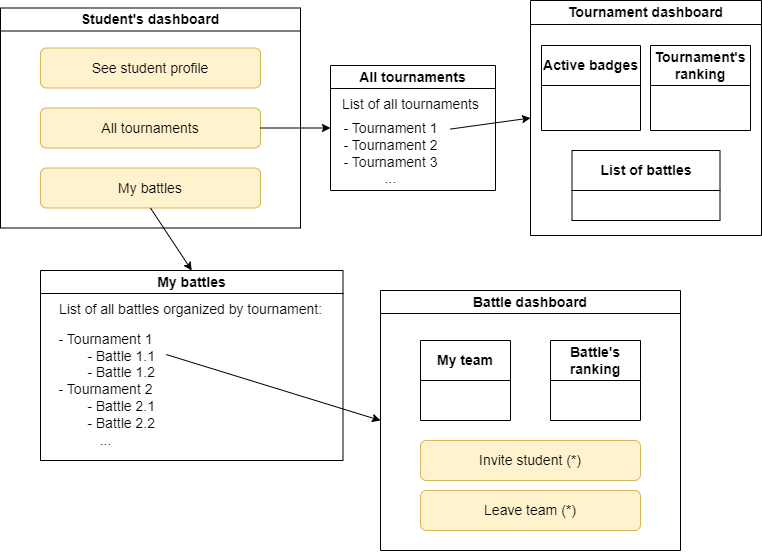

The diagram above was exported from draw.io. Its source (the exported page's mxGraphModel, read from the mxfile embedded in the PNG):
<mxGraphModel dx="1313" dy="718" grid="1" gridSize="10" guides="1" tooltips="1" connect="1" arrows="1" fold="1" page="1" pageScale="1" pageWidth="827" pageHeight="1169" math="0" shadow="0">
  <root>
    <mxCell id="0" />
    <mxCell id="1" parent="0" />
    <mxCell id="Qa3SlvcVOTykm9FDPL1g-3" value="Student's dashboard" style="swimlane;whiteSpace=wrap;html=1;fontSize=14;" parent="1" vertex="1">
      <mxGeometry x="40" y="77.5" width="300" height="220" as="geometry" />
    </mxCell>
    <mxCell id="Qa3SlvcVOTykm9FDPL1g-4" value="See student profile" style="rounded=1;whiteSpace=wrap;html=1;fontSize=14;fillColor=#fff2cc;strokeColor=#d6b656;" parent="Qa3SlvcVOTykm9FDPL1g-3" vertex="1">
      <mxGeometry x="40" y="40" width="220" height="40" as="geometry" />
    </mxCell>
    <mxCell id="Qa3SlvcVOTykm9FDPL1g-5" value="All tournaments" style="rounded=1;whiteSpace=wrap;html=1;fontSize=14;fillColor=#fff2cc;strokeColor=#d6b656;" parent="Qa3SlvcVOTykm9FDPL1g-3" vertex="1">
      <mxGeometry x="40" y="100" width="220" height="40" as="geometry" />
    </mxCell>
    <mxCell id="Qa3SlvcVOTykm9FDPL1g-6" value="My battles" style="rounded=1;whiteSpace=wrap;html=1;fontSize=14;fillColor=#fff2cc;strokeColor=#d6b656;" parent="Qa3SlvcVOTykm9FDPL1g-3" vertex="1">
      <mxGeometry x="40" y="160" width="220" height="40" as="geometry" />
    </mxCell>
    <mxCell id="Qa3SlvcVOTykm9FDPL1g-7" value="" style="endArrow=classic;html=1;rounded=0;exitX=1;exitY=0.5;exitDx=0;exitDy=0;entryX=0;entryY=0.5;entryDx=0;entryDy=0;fontSize=14;" parent="1" source="Qa3SlvcVOTykm9FDPL1g-5" target="Qa3SlvcVOTykm9FDPL1g-8" edge="1">
      <mxGeometry width="50" height="50" relative="1" as="geometry">
        <mxPoint x="430" y="150" as="sourcePoint" />
        <mxPoint x="490" y="160" as="targetPoint" />
      </mxGeometry>
    </mxCell>
    <mxCell id="Qa3SlvcVOTykm9FDPL1g-8" value="All tournaments" style="swimlane;whiteSpace=wrap;html=1;fontSize=14;" parent="1" vertex="1">
      <mxGeometry x="370" y="135" width="165" height="125" as="geometry" />
    </mxCell>
    <mxCell id="Qa3SlvcVOTykm9FDPL1g-12" value="List of all tournaments" style="text;html=1;align=center;verticalAlign=middle;resizable=0;points=[];autosize=1;strokeColor=none;fillColor=none;fontSize=14;" parent="Qa3SlvcVOTykm9FDPL1g-8" vertex="1">
      <mxGeometry y="24" width="160" height="30" as="geometry" />
    </mxCell>
    <mxCell id="Qa3SlvcVOTykm9FDPL1g-14" value="- Tournament 1&lt;br style=&quot;font-size: 14px;&quot;&gt;- Tournament 2&lt;br style=&quot;font-size: 14px;&quot;&gt;- Tournament 3&lt;br style=&quot;font-size: 14px;&quot;&gt;..." style="text;html=1;align=center;verticalAlign=middle;resizable=0;points=[];autosize=1;strokeColor=none;fillColor=none;fontSize=14;" parent="Qa3SlvcVOTykm9FDPL1g-8" vertex="1">
      <mxGeometry y="48" width="120" height="80" as="geometry" />
    </mxCell>
    <mxCell id="Qa3SlvcVOTykm9FDPL1g-15" value="" style="endArrow=classic;html=1;rounded=0;exitX=0.997;exitY=0.195;exitDx=0;exitDy=0;exitPerimeter=0;fontSize=14;entryX=0;entryY=0.5;entryDx=0;entryDy=0;" parent="1" source="Qa3SlvcVOTykm9FDPL1g-14" target="Oq-7-J-Ro8cwWhJverXt-1" edge="1">
      <mxGeometry width="50" height="50" relative="1" as="geometry">
        <mxPoint x="520" y="160" as="sourcePoint" />
        <mxPoint x="600" y="170" as="targetPoint" />
      </mxGeometry>
    </mxCell>
    <mxCell id="Qa3SlvcVOTykm9FDPL1g-19" value="" style="endArrow=classic;html=1;rounded=0;exitX=0.5;exitY=1;exitDx=0;exitDy=0;entryX=0.5;entryY=0;entryDx=0;entryDy=0;fontSize=14;" parent="1" source="Qa3SlvcVOTykm9FDPL1g-6" target="Qa3SlvcVOTykm9FDPL1g-20" edge="1">
      <mxGeometry width="50" height="50" relative="1" as="geometry">
        <mxPoint x="320" y="190" as="sourcePoint" />
        <mxPoint x="380" y="290" as="targetPoint" />
      </mxGeometry>
    </mxCell>
    <mxCell id="Qa3SlvcVOTykm9FDPL1g-20" value="My battles" style="swimlane;whiteSpace=wrap;html=1;fontSize=14;" parent="1" vertex="1">
      <mxGeometry x="80" y="340" width="302.5" height="190" as="geometry" />
    </mxCell>
    <mxCell id="Qa3SlvcVOTykm9FDPL1g-21" value="List of all battles organized by tournament:" style="text;html=1;align=center;verticalAlign=middle;resizable=0;points=[];autosize=1;strokeColor=none;fillColor=none;fontSize=14;" parent="Qa3SlvcVOTykm9FDPL1g-20" vertex="1">
      <mxGeometry x="5" y="24" width="290" height="30" as="geometry" />
    </mxCell>
    <mxCell id="Qa3SlvcVOTykm9FDPL1g-22" value="- Tournament 1&lt;br style=&quot;font-size: 14px;&quot;&gt;&lt;span style=&quot;white-space: pre; font-size: 14px;&quot;&gt;&#09;&lt;/span&gt;- Battle 1.1&lt;br style=&quot;font-size: 14px;&quot;&gt;&lt;span style=&quot;white-space: pre; font-size: 14px;&quot;&gt;&#09;&lt;/span&gt;- Battle 1.2&lt;br style=&quot;font-size: 14px;&quot;&gt;- Tournament 2&lt;br style=&quot;font-size: 14px;&quot;&gt;&lt;span style=&quot;white-space: pre; font-size: 14px;&quot;&gt;&#09;&lt;/span&gt;- Battle 2.1&lt;br style=&quot;font-size: 14px;&quot;&gt;&lt;span style=&quot;white-space: pre; font-size: 14px;&quot;&gt;&#09;&lt;/span&gt;- Battle 2.2&lt;br style=&quot;font-size: 14px;&quot;&gt;..." style="text;html=1;align=center;verticalAlign=middle;resizable=0;points=[];autosize=1;strokeColor=none;fillColor=none;fontSize=14;" parent="Qa3SlvcVOTykm9FDPL1g-20" vertex="1">
      <mxGeometry x="5" y="54" width="120" height="130" as="geometry" />
    </mxCell>
    <mxCell id="Qa3SlvcVOTykm9FDPL1g-23" value="" style="endArrow=classic;html=1;rounded=0;exitX=1.006;exitY=0.231;exitDx=0;exitDy=0;exitPerimeter=0;entryX=0;entryY=0.5;entryDx=0;entryDy=0;fontSize=14;" parent="1" source="Qa3SlvcVOTykm9FDPL1g-22" target="Qa3SlvcVOTykm9FDPL1g-25" edge="1">
      <mxGeometry width="50" height="50" relative="1" as="geometry">
        <mxPoint x="322.5" y="260" as="sourcePoint" />
        <mxPoint x="532.5" y="395" as="targetPoint" />
      </mxGeometry>
    </mxCell>
    <mxCell id="Qa3SlvcVOTykm9FDPL1g-25" value="Battle dashboard" style="swimlane;whiteSpace=wrap;html=1;fontSize=14;" parent="1" vertex="1">
      <mxGeometry x="420" y="360" width="300" height="260" as="geometry" />
    </mxCell>
    <mxCell id="Qa3SlvcVOTykm9FDPL1g-28" value="Battle's ranking" style="swimlane;whiteSpace=wrap;html=1;startSize=40;fontSize=14;" parent="Qa3SlvcVOTykm9FDPL1g-25" vertex="1">
      <mxGeometry x="170" y="50" width="90" height="80" as="geometry" />
    </mxCell>
    <mxCell id="Qa3SlvcVOTykm9FDPL1g-29" value="Invite student (*)" style="rounded=1;whiteSpace=wrap;html=1;fontSize=14;labelBackgroundColor=none;fillColor=#fff2cc;strokeColor=#d6b656;" parent="Qa3SlvcVOTykm9FDPL1g-25" vertex="1">
      <mxGeometry x="40" y="150" width="220" height="40" as="geometry" />
    </mxCell>
    <mxCell id="Qa3SlvcVOTykm9FDPL1g-30" value="My team" style="swimlane;whiteSpace=wrap;html=1;startSize=40;fontSize=14;" parent="Qa3SlvcVOTykm9FDPL1g-25" vertex="1">
      <mxGeometry x="40" y="50" width="90" height="80" as="geometry" />
    </mxCell>
    <mxCell id="TNMWpftsrmkYmvqPjq0u-3" value="Leave team (*)" style="rounded=1;whiteSpace=wrap;html=1;fontSize=14;labelBackgroundColor=none;fillColor=#fff2cc;strokeColor=#d6b656;" vertex="1" parent="Qa3SlvcVOTykm9FDPL1g-25">
      <mxGeometry x="40" y="200" width="220" height="40" as="geometry" />
    </mxCell>
    <mxCell id="Oq-7-J-Ro8cwWhJverXt-1" value="Tournament dashboard" style="swimlane;whiteSpace=wrap;html=1;startSize=24;fontSize=14;" parent="1" vertex="1">
      <mxGeometry x="570" y="70" width="231" height="235" as="geometry" />
    </mxCell>
    <mxCell id="Oq-7-J-Ro8cwWhJverXt-2" value="Tournament's ranking" style="swimlane;whiteSpace=wrap;html=1;startSize=40;fontSize=14;" parent="Oq-7-J-Ro8cwWhJverXt-1" vertex="1">
      <mxGeometry x="120" y="45" width="100" height="85" as="geometry" />
    </mxCell>
    <mxCell id="Oq-7-J-Ro8cwWhJverXt-3" value="Active badges" style="swimlane;whiteSpace=wrap;html=1;startSize=40;fontSize=14;" parent="Oq-7-J-Ro8cwWhJverXt-1" vertex="1">
      <mxGeometry x="11" y="45" width="99" height="85" as="geometry" />
    </mxCell>
    <mxCell id="EYySGUVC_HXEcQrXlCBC-1" value="List of battles" style="swimlane;whiteSpace=wrap;html=1;startSize=40;fontSize=14;" vertex="1" parent="Oq-7-J-Ro8cwWhJverXt-1">
      <mxGeometry x="41.5" y="150" width="148" height="70" as="geometry" />
    </mxCell>
  </root>
</mxGraphModel>